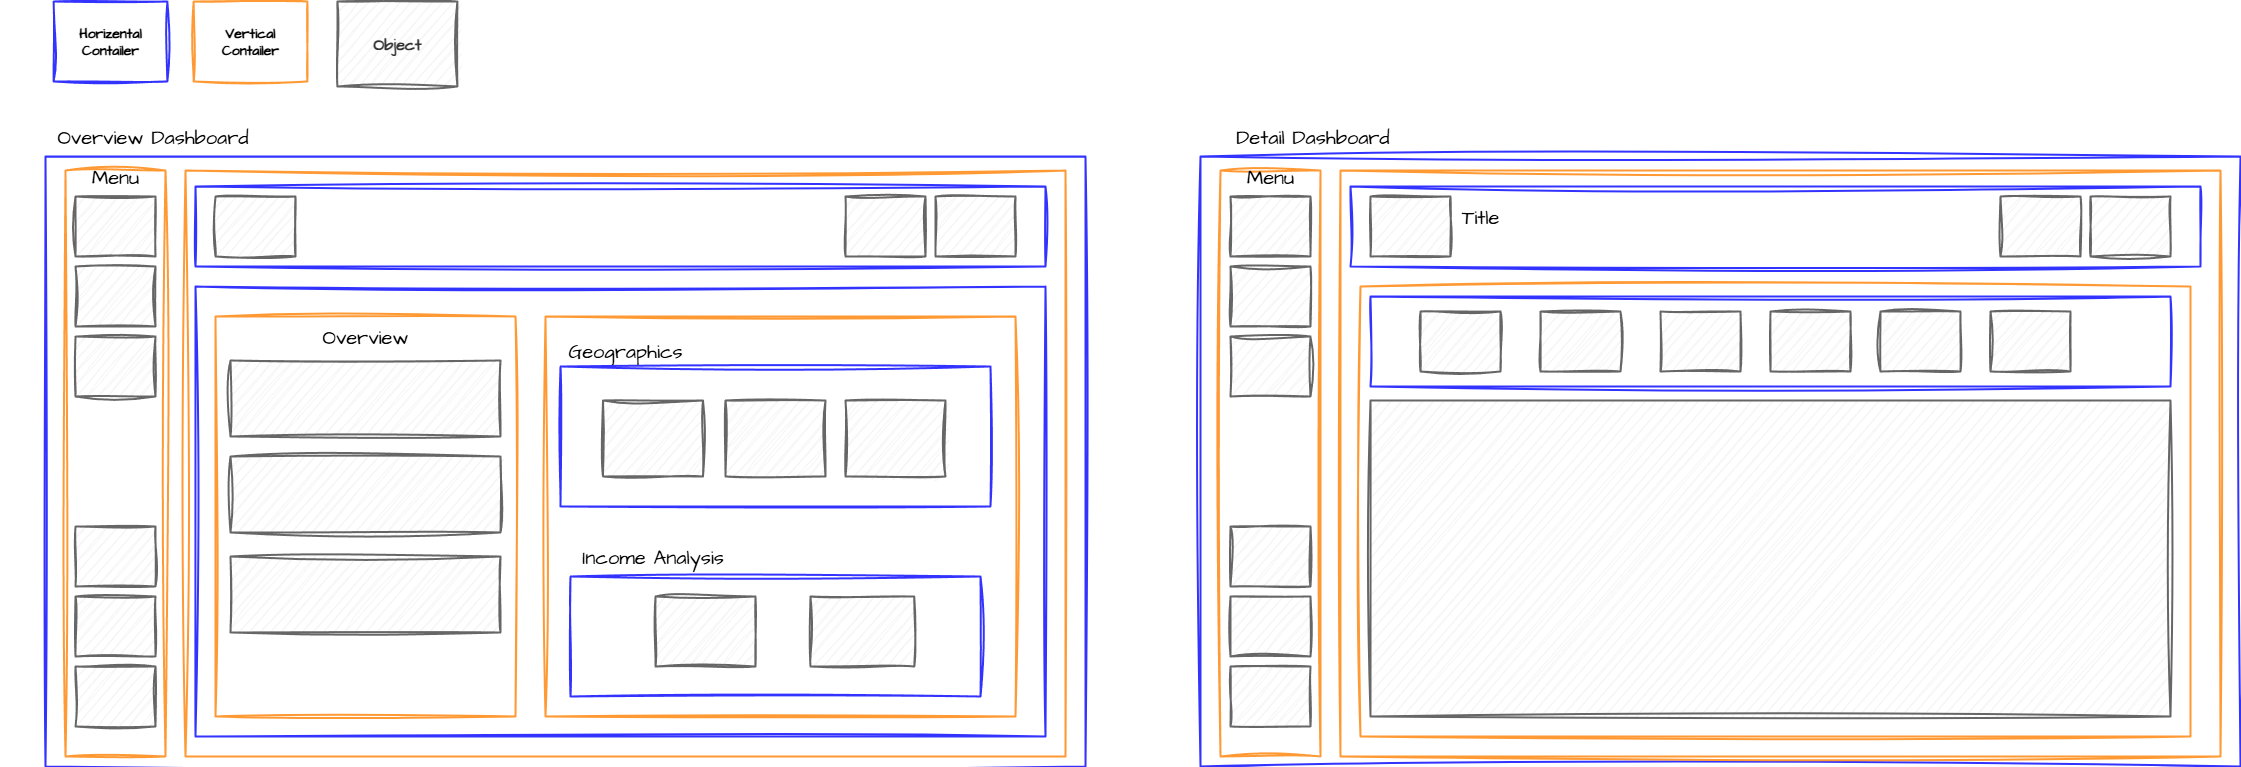

The diagram above was exported from draw.io. Its source (the exported page's mxGraphModel, read from the mxfile embedded in the PNG):
<mxGraphModel dx="1426" dy="1668" grid="1" gridSize="10" guides="1" tooltips="1" connect="1" arrows="1" fold="1" page="1" pageScale="1" pageWidth="1169" pageHeight="827" math="0" shadow="0">
  <root>
    <mxCell id="0" />
    <mxCell id="1" parent="0" />
    <mxCell id="PGWeTWr600nqLuUM6eGq-1" value="" style="rounded=0;whiteSpace=wrap;html=1;fillColor=none;strokeColor=#3333FF;strokeWidth=2;sketch=1;curveFitting=1;jiggle=2;" parent="1" vertex="1">
      <mxGeometry x="65" y="70" width="1040" height="610" as="geometry" />
    </mxCell>
    <mxCell id="PGWeTWr600nqLuUM6eGq-2" value="" style="rounded=0;whiteSpace=wrap;html=1;fillColor=none;strokeColor=#FF9933;strokeWidth=2;sketch=1;curveFitting=1;jiggle=2;" parent="1" vertex="1">
      <mxGeometry x="85" y="84" width="100" height="586" as="geometry" />
    </mxCell>
    <mxCell id="PGWeTWr600nqLuUM6eGq-4" value="" style="rounded=0;whiteSpace=wrap;html=1;fillColor=#f5f5f5;fontColor=#333333;strokeColor=#666666;strokeWidth=2;sketch=1;curveFitting=1;jiggle=2;" parent="1" vertex="1">
      <mxGeometry x="95" y="110" width="80" height="60" as="geometry" />
    </mxCell>
    <mxCell id="PGWeTWr600nqLuUM6eGq-5" value="" style="rounded=0;whiteSpace=wrap;html=1;fillColor=#f5f5f5;fontColor=#333333;strokeColor=#666666;strokeWidth=2;sketch=1;curveFitting=1;jiggle=2;" parent="1" vertex="1">
      <mxGeometry x="95" y="180" width="80" height="60" as="geometry" />
    </mxCell>
    <mxCell id="PGWeTWr600nqLuUM6eGq-6" value="" style="rounded=0;whiteSpace=wrap;html=1;fillColor=#f5f5f5;fontColor=#333333;strokeColor=#666666;strokeWidth=2;sketch=1;curveFitting=1;jiggle=2;" parent="1" vertex="1">
      <mxGeometry x="95" y="510" width="80" height="60" as="geometry" />
    </mxCell>
    <mxCell id="PGWeTWr600nqLuUM6eGq-7" value="" style="rounded=0;whiteSpace=wrap;html=1;fillColor=#f5f5f5;fontColor=#333333;strokeColor=#666666;strokeWidth=2;sketch=1;curveFitting=1;jiggle=2;" parent="1" vertex="1">
      <mxGeometry x="95" y="580" width="80" height="60" as="geometry" />
    </mxCell>
    <mxCell id="PGWeTWr600nqLuUM6eGq-8" value="" style="rounded=0;whiteSpace=wrap;html=1;fillColor=#f5f5f5;fontColor=#333333;strokeColor=#666666;strokeWidth=2;sketch=1;curveFitting=1;jiggle=2;" parent="1" vertex="1">
      <mxGeometry x="95" y="440" width="80" height="60" as="geometry" />
    </mxCell>
    <mxCell id="PGWeTWr600nqLuUM6eGq-9" value="" style="rounded=0;whiteSpace=wrap;html=1;fillColor=none;strokeColor=#FF9933;strokeWidth=2;sketch=1;curveFitting=1;jiggle=2;" parent="1" vertex="1">
      <mxGeometry x="205" y="84" width="880" height="586" as="geometry" />
    </mxCell>
    <mxCell id="PGWeTWr600nqLuUM6eGq-10" value="" style="rounded=0;whiteSpace=wrap;html=1;fillColor=none;strokeColor=#3333FF;strokeWidth=2;sketch=1;curveFitting=1;jiggle=2;" parent="1" vertex="1">
      <mxGeometry x="215" y="100" width="850" height="80" as="geometry" />
    </mxCell>
    <mxCell id="PGWeTWr600nqLuUM6eGq-11" value="" style="rounded=0;whiteSpace=wrap;html=1;fillColor=#f5f5f5;fontColor=#333333;strokeColor=#666666;strokeWidth=2;sketch=1;curveFitting=1;jiggle=2;" parent="1" vertex="1">
      <mxGeometry x="235" y="110" width="80" height="60" as="geometry" />
    </mxCell>
    <mxCell id="PGWeTWr600nqLuUM6eGq-12" value="" style="rounded=0;whiteSpace=wrap;html=1;fillColor=#f5f5f5;fontColor=#333333;strokeColor=#666666;strokeWidth=2;sketch=1;curveFitting=1;jiggle=2;" parent="1" vertex="1">
      <mxGeometry x="955" y="110" width="80" height="60" as="geometry" />
    </mxCell>
    <mxCell id="PGWeTWr600nqLuUM6eGq-13" value="" style="rounded=0;whiteSpace=wrap;html=1;fillColor=#f5f5f5;fontColor=#333333;strokeColor=#666666;strokeWidth=2;sketch=1;curveFitting=1;jiggle=2;" parent="1" vertex="1">
      <mxGeometry x="865" y="110" width="80" height="60" as="geometry" />
    </mxCell>
    <mxCell id="PGWeTWr600nqLuUM6eGq-14" value="" style="rounded=0;whiteSpace=wrap;html=1;fillColor=#f5f5f5;fontColor=#333333;strokeColor=#666666;strokeWidth=2;sketch=1;curveFitting=1;jiggle=2;" parent="1" vertex="1">
      <mxGeometry x="95" y="250" width="80" height="60" as="geometry" />
    </mxCell>
    <mxCell id="PGWeTWr600nqLuUM6eGq-15" value="Overview Dashboard" style="text;html=1;strokeColor=none;fillColor=none;align=center;verticalAlign=middle;whiteSpace=wrap;rounded=0;fontSize=20;fontFamily=Architects Daughter;sketch=1;curveFitting=1;jiggle=2;" parent="1" vertex="1">
      <mxGeometry x="20" y="40" width="305" height="20" as="geometry" />
    </mxCell>
    <mxCell id="PGWeTWr600nqLuUM6eGq-16" value="Menu" style="text;html=1;strokeColor=none;fillColor=none;align=center;verticalAlign=middle;whiteSpace=wrap;rounded=0;fontSize=20;fontFamily=Architects Daughter;strokeWidth=2;sketch=1;curveFitting=1;jiggle=2;" parent="1" vertex="1">
      <mxGeometry x="105" y="80" width="60" height="20" as="geometry" />
    </mxCell>
    <mxCell id="PGWeTWr600nqLuUM6eGq-18" value="" style="rounded=0;whiteSpace=wrap;html=1;fillColor=none;strokeColor=#3333FF;strokeWidth=2;sketch=1;curveFitting=1;jiggle=2;" parent="1" vertex="1">
      <mxGeometry x="215" y="200" width="850" height="450" as="geometry" />
    </mxCell>
    <mxCell id="PGWeTWr600nqLuUM6eGq-19" value="" style="rounded=0;whiteSpace=wrap;html=1;fillColor=none;strokeColor=#FF9933;strokeWidth=2;sketch=1;curveFitting=1;jiggle=2;" parent="1" vertex="1">
      <mxGeometry x="235" y="230" width="300" height="400" as="geometry" />
    </mxCell>
    <mxCell id="PGWeTWr600nqLuUM6eGq-21" value="Overview" style="text;html=1;strokeColor=none;fillColor=none;align=center;verticalAlign=middle;whiteSpace=wrap;rounded=0;fontSize=20;fontFamily=Architects Daughter;strokeWidth=2;sketch=1;curveFitting=1;jiggle=2;" parent="1" vertex="1">
      <mxGeometry x="355" y="240" width="60" height="20" as="geometry" />
    </mxCell>
    <mxCell id="PGWeTWr600nqLuUM6eGq-23" value="" style="rounded=0;whiteSpace=wrap;html=1;fillColor=none;strokeColor=#FF9933;strokeWidth=2;sketch=1;curveFitting=1;jiggle=2;" parent="1" vertex="1">
      <mxGeometry x="565" y="230" width="470" height="400" as="geometry" />
    </mxCell>
    <mxCell id="PGWeTWr600nqLuUM6eGq-24" value="" style="rounded=0;whiteSpace=wrap;html=1;fillColor=#f5f5f5;fontColor=#333333;strokeColor=#666666;strokeWidth=2;sketch=1;curveFitting=1;jiggle=2;" parent="1" vertex="1">
      <mxGeometry x="250" y="274" width="270" height="76" as="geometry" />
    </mxCell>
    <mxCell id="PGWeTWr600nqLuUM6eGq-25" value="" style="rounded=0;whiteSpace=wrap;html=1;fillColor=#f5f5f5;fontColor=#333333;strokeColor=#666666;strokeWidth=2;sketch=1;curveFitting=1;jiggle=2;" parent="1" vertex="1">
      <mxGeometry x="250" y="370" width="270" height="76" as="geometry" />
    </mxCell>
    <mxCell id="PGWeTWr600nqLuUM6eGq-26" value="" style="rounded=0;whiteSpace=wrap;html=1;fillColor=#f5f5f5;fontColor=#333333;strokeColor=#666666;strokeWidth=2;sketch=1;curveFitting=1;jiggle=2;" parent="1" vertex="1">
      <mxGeometry x="250" y="470" width="270" height="76" as="geometry" />
    </mxCell>
    <mxCell id="PGWeTWr600nqLuUM6eGq-29" value="Income Analysis" style="text;html=1;strokeColor=none;fillColor=none;align=center;verticalAlign=middle;whiteSpace=wrap;rounded=0;fontSize=20;fontFamily=Architects Daughter;strokeWidth=2;sketch=1;curveFitting=1;jiggle=2;" parent="1" vertex="1">
      <mxGeometry x="585" y="460" width="175" height="20" as="geometry" />
    </mxCell>
    <mxCell id="PGWeTWr600nqLuUM6eGq-30" value="Geographics" style="text;html=1;strokeColor=none;fillColor=none;align=center;verticalAlign=middle;whiteSpace=wrap;rounded=0;fontSize=20;fontFamily=Architects Daughter;strokeWidth=2;sketch=1;curveFitting=1;jiggle=2;" parent="1" vertex="1">
      <mxGeometry x="615" y="254" width="60" height="20" as="geometry" />
    </mxCell>
    <mxCell id="PGWeTWr600nqLuUM6eGq-31" value="" style="rounded=0;whiteSpace=wrap;html=1;fillColor=none;strokeColor=#3333FF;strokeWidth=2;sketch=1;curveFitting=1;jiggle=2;" parent="1" vertex="1">
      <mxGeometry x="590" y="490" width="410" height="120" as="geometry" />
    </mxCell>
    <mxCell id="PGWeTWr600nqLuUM6eGq-32" value="" style="rounded=0;whiteSpace=wrap;html=1;fillColor=#f5f5f5;fontColor=#333333;strokeColor=#666666;strokeWidth=2;sketch=1;curveFitting=1;jiggle=2;" parent="1" vertex="1">
      <mxGeometry x="675" y="510" width="100" height="70" as="geometry" />
    </mxCell>
    <mxCell id="PGWeTWr600nqLuUM6eGq-33" value="" style="rounded=0;whiteSpace=wrap;html=1;fillColor=#f5f5f5;fontColor=#333333;strokeColor=#666666;strokeWidth=2;sketch=1;curveFitting=1;jiggle=2;" parent="1" vertex="1">
      <mxGeometry x="830" y="510" width="103.75" height="70" as="geometry" />
    </mxCell>
    <mxCell id="PGWeTWr600nqLuUM6eGq-36" value="" style="rounded=0;whiteSpace=wrap;html=1;fillColor=#f5f5f5;fontColor=#333333;strokeColor=#666666;strokeWidth=2;sketch=1;curveFitting=1;jiggle=2;" parent="1" vertex="1">
      <mxGeometry x="622.5" y="314" width="100" height="76" as="geometry" />
    </mxCell>
    <mxCell id="PGWeTWr600nqLuUM6eGq-37" value="" style="rounded=0;whiteSpace=wrap;html=1;fillColor=#f5f5f5;fontColor=#333333;strokeColor=#666666;strokeWidth=2;sketch=1;curveFitting=1;jiggle=2;" parent="1" vertex="1">
      <mxGeometry x="745" y="314" width="100" height="76" as="geometry" />
    </mxCell>
    <mxCell id="PGWeTWr600nqLuUM6eGq-38" value="" style="rounded=0;whiteSpace=wrap;html=1;fillColor=#f5f5f5;fontColor=#333333;strokeColor=#666666;strokeWidth=2;sketch=1;curveFitting=1;jiggle=2;" parent="1" vertex="1">
      <mxGeometry x="865" y="314" width="100" height="76" as="geometry" />
    </mxCell>
    <mxCell id="PGWeTWr600nqLuUM6eGq-40" value="" style="rounded=0;whiteSpace=wrap;html=1;fillColor=none;strokeColor=#3333FF;strokeWidth=2;sketch=1;curveFitting=1;jiggle=2;" parent="1" vertex="1">
      <mxGeometry x="1220" y="70" width="1040" height="610" as="geometry" />
    </mxCell>
    <mxCell id="PGWeTWr600nqLuUM6eGq-41" value="" style="rounded=0;whiteSpace=wrap;html=1;fillColor=none;strokeColor=#FF9933;strokeWidth=2;sketch=1;curveFitting=1;jiggle=2;" parent="1" vertex="1">
      <mxGeometry x="1240" y="84" width="100" height="586" as="geometry" />
    </mxCell>
    <mxCell id="PGWeTWr600nqLuUM6eGq-42" value="" style="rounded=0;whiteSpace=wrap;html=1;fillColor=#f5f5f5;fontColor=#333333;strokeColor=#666666;strokeWidth=2;sketch=1;curveFitting=1;jiggle=2;" parent="1" vertex="1">
      <mxGeometry x="1250" y="110" width="80" height="60" as="geometry" />
    </mxCell>
    <mxCell id="PGWeTWr600nqLuUM6eGq-43" value="" style="rounded=0;whiteSpace=wrap;html=1;fillColor=#f5f5f5;fontColor=#333333;strokeColor=#666666;strokeWidth=2;sketch=1;curveFitting=1;jiggle=2;" parent="1" vertex="1">
      <mxGeometry x="1250" y="180" width="80" height="60" as="geometry" />
    </mxCell>
    <mxCell id="PGWeTWr600nqLuUM6eGq-44" value="" style="rounded=0;whiteSpace=wrap;html=1;fillColor=#f5f5f5;fontColor=#333333;strokeColor=#666666;strokeWidth=2;sketch=1;curveFitting=1;jiggle=2;" parent="1" vertex="1">
      <mxGeometry x="1250" y="510" width="80" height="60" as="geometry" />
    </mxCell>
    <mxCell id="PGWeTWr600nqLuUM6eGq-45" value="" style="rounded=0;whiteSpace=wrap;html=1;fillColor=#f5f5f5;fontColor=#333333;strokeColor=#666666;strokeWidth=2;sketch=1;curveFitting=1;jiggle=2;" parent="1" vertex="1">
      <mxGeometry x="1250" y="580" width="80" height="60" as="geometry" />
    </mxCell>
    <mxCell id="PGWeTWr600nqLuUM6eGq-46" value="" style="rounded=0;whiteSpace=wrap;html=1;fillColor=#f5f5f5;fontColor=#333333;strokeColor=#666666;strokeWidth=2;sketch=1;curveFitting=1;jiggle=2;" parent="1" vertex="1">
      <mxGeometry x="1250" y="440" width="80" height="60" as="geometry" />
    </mxCell>
    <mxCell id="PGWeTWr600nqLuUM6eGq-47" value="" style="rounded=0;whiteSpace=wrap;html=1;fillColor=none;strokeColor=#FF9933;strokeWidth=2;sketch=1;curveFitting=1;jiggle=2;" parent="1" vertex="1">
      <mxGeometry x="1360" y="84" width="880" height="586" as="geometry" />
    </mxCell>
    <mxCell id="PGWeTWr600nqLuUM6eGq-48" value="" style="rounded=0;whiteSpace=wrap;html=1;fillColor=none;strokeColor=#3333FF;strokeWidth=2;sketch=1;curveFitting=1;jiggle=2;" parent="1" vertex="1">
      <mxGeometry x="1370" y="100" width="850" height="80" as="geometry" />
    </mxCell>
    <mxCell id="PGWeTWr600nqLuUM6eGq-49" value="" style="rounded=0;whiteSpace=wrap;html=1;fillColor=#f5f5f5;fontColor=#333333;strokeColor=#666666;strokeWidth=2;sketch=1;curveFitting=1;jiggle=2;" parent="1" vertex="1">
      <mxGeometry x="1390" y="110" width="80" height="60" as="geometry" />
    </mxCell>
    <mxCell id="PGWeTWr600nqLuUM6eGq-50" value="" style="rounded=0;whiteSpace=wrap;html=1;fillColor=#f5f5f5;fontColor=#333333;strokeColor=#666666;strokeWidth=2;sketch=1;curveFitting=1;jiggle=2;" parent="1" vertex="1">
      <mxGeometry x="2110" y="110" width="80" height="60" as="geometry" />
    </mxCell>
    <mxCell id="PGWeTWr600nqLuUM6eGq-51" value="" style="rounded=0;whiteSpace=wrap;html=1;fillColor=#f5f5f5;fontColor=#333333;strokeColor=#666666;strokeWidth=2;sketch=1;curveFitting=1;jiggle=2;" parent="1" vertex="1">
      <mxGeometry x="2020" y="110" width="80" height="60" as="geometry" />
    </mxCell>
    <mxCell id="PGWeTWr600nqLuUM6eGq-52" value="" style="rounded=0;whiteSpace=wrap;html=1;fillColor=#f5f5f5;fontColor=#333333;strokeColor=#666666;strokeWidth=2;sketch=1;curveFitting=1;jiggle=2;" parent="1" vertex="1">
      <mxGeometry x="1250" y="250" width="80" height="60" as="geometry" />
    </mxCell>
    <mxCell id="PGWeTWr600nqLuUM6eGq-53" value="Detail Dashboard" style="text;html=1;strokeColor=none;fillColor=none;align=center;verticalAlign=middle;whiteSpace=wrap;rounded=0;fontSize=20;fontFamily=Architects Daughter;strokeWidth=2;sketch=1;curveFitting=1;jiggle=2;" parent="1" vertex="1">
      <mxGeometry x="1180" y="40" width="305" height="20" as="geometry" />
    </mxCell>
    <mxCell id="PGWeTWr600nqLuUM6eGq-54" value="Menu" style="text;html=1;strokeColor=none;fillColor=none;align=center;verticalAlign=middle;whiteSpace=wrap;rounded=0;fontSize=20;fontFamily=Architects Daughter;strokeWidth=2;sketch=1;curveFitting=1;jiggle=2;" parent="1" vertex="1">
      <mxGeometry x="1260" y="80" width="60" height="20" as="geometry" />
    </mxCell>
    <mxCell id="PGWeTWr600nqLuUM6eGq-55" value="Title" style="text;html=1;strokeColor=none;fillColor=none;align=center;verticalAlign=middle;whiteSpace=wrap;rounded=0;fontSize=20;fontFamily=Architects Daughter;strokeWidth=2;sketch=1;curveFitting=1;jiggle=2;" parent="1" vertex="1">
      <mxGeometry x="1470" y="120" width="60" height="20" as="geometry" />
    </mxCell>
    <mxCell id="PGWeTWr600nqLuUM6eGq-73" value="" style="rounded=0;whiteSpace=wrap;html=1;fillColor=none;strokeColor=#FF9933;strokeWidth=2;sketch=1;curveFitting=1;jiggle=2;" parent="1" vertex="1">
      <mxGeometry x="1380" y="200" width="830" height="450" as="geometry" />
    </mxCell>
    <mxCell id="PGWeTWr600nqLuUM6eGq-74" value="" style="rounded=0;whiteSpace=wrap;html=1;fillColor=none;strokeColor=#3333FF;strokeWidth=2;sketch=1;curveFitting=1;jiggle=2;" parent="1" vertex="1">
      <mxGeometry x="1390" y="210" width="800" height="90" as="geometry" />
    </mxCell>
    <mxCell id="PGWeTWr600nqLuUM6eGq-75" value="" style="rounded=0;whiteSpace=wrap;html=1;fillColor=#f5f5f5;fontColor=#333333;strokeColor=#666666;strokeWidth=2;sketch=1;curveFitting=1;jiggle=2;" parent="1" vertex="1">
      <mxGeometry x="1440" y="225" width="80" height="60" as="geometry" />
    </mxCell>
    <mxCell id="PGWeTWr600nqLuUM6eGq-76" value="" style="rounded=0;whiteSpace=wrap;html=1;fillColor=#f5f5f5;fontColor=#333333;strokeColor=#666666;strokeWidth=2;sketch=1;curveFitting=1;jiggle=2;" parent="1" vertex="1">
      <mxGeometry x="1560" y="225" width="80" height="60" as="geometry" />
    </mxCell>
    <mxCell id="PGWeTWr600nqLuUM6eGq-77" value="" style="rounded=0;whiteSpace=wrap;html=1;fillColor=#f5f5f5;fontColor=#333333;strokeColor=#666666;strokeWidth=2;sketch=1;curveFitting=1;jiggle=2;" parent="1" vertex="1">
      <mxGeometry x="1680" y="225" width="80" height="60" as="geometry" />
    </mxCell>
    <mxCell id="PGWeTWr600nqLuUM6eGq-78" value="" style="rounded=0;whiteSpace=wrap;html=1;fillColor=#f5f5f5;fontColor=#333333;strokeColor=#666666;strokeWidth=2;sketch=1;curveFitting=1;jiggle=2;" parent="1" vertex="1">
      <mxGeometry x="1790" y="225" width="80" height="60" as="geometry" />
    </mxCell>
    <mxCell id="PGWeTWr600nqLuUM6eGq-79" value="" style="rounded=0;whiteSpace=wrap;html=1;fillColor=#f5f5f5;fontColor=#333333;strokeColor=#666666;strokeWidth=2;sketch=1;curveFitting=1;jiggle=2;" parent="1" vertex="1">
      <mxGeometry x="1900" y="225" width="80" height="60" as="geometry" />
    </mxCell>
    <mxCell id="PGWeTWr600nqLuUM6eGq-80" value="" style="rounded=0;whiteSpace=wrap;html=1;fillColor=#f5f5f5;fontColor=#333333;strokeColor=#666666;strokeWidth=2;sketch=1;curveFitting=1;jiggle=2;" parent="1" vertex="1">
      <mxGeometry x="2010" y="225" width="80" height="60" as="geometry" />
    </mxCell>
    <mxCell id="PGWeTWr600nqLuUM6eGq-81" value="" style="rounded=0;whiteSpace=wrap;html=1;fillColor=#f5f5f5;fontColor=#333333;strokeColor=#666666;strokeWidth=2;sketch=1;curveFitting=1;jiggle=2;" parent="1" vertex="1">
      <mxGeometry x="1390" y="314" width="800" height="316" as="geometry" />
    </mxCell>
    <mxCell id="vjm-o3LrQS6AP1Cw-ad6-1" value="" style="rounded=0;whiteSpace=wrap;html=1;fillColor=none;strokeColor=#3333FF;strokeWidth=2;sketch=1;curveFitting=1;jiggle=2;" parent="1" vertex="1">
      <mxGeometry x="580" y="280" width="430" height="140" as="geometry" />
    </mxCell>
    <mxCell id="vjm-o3LrQS6AP1Cw-ad6-3" value="Horizental Contailer" style="rounded=0;whiteSpace=wrap;html=1;fillColor=none;strokeColor=#3333FF;strokeWidth=2;sketch=1;curveFitting=1;jiggle=2;fontFamily=Architects Daughter;fontSource=https%3A%2F%2Ffonts.googleapis.com%2Fcss%3Ffamily%3DArchitects%2BDaughter;fontStyle=1;fontSize=14;" parent="1" vertex="1">
      <mxGeometry x="73.13" y="-85" width="113.75" height="80" as="geometry" />
    </mxCell>
    <mxCell id="vjm-o3LrQS6AP1Cw-ad6-4" value="Vertical&lt;br&gt;Contailer" style="rounded=0;whiteSpace=wrap;html=1;fillColor=none;strokeColor=#FF9933;strokeWidth=2;sketch=1;curveFitting=1;jiggle=2;fontFamily=Architects Daughter;fontSource=https%3A%2F%2Ffonts.googleapis.com%2Fcss%3Ffamily%3DArchitects%2BDaughter;fontStyle=1;fontSize=14;" parent="1" vertex="1">
      <mxGeometry x="213.13" y="-85" width="113.75" height="80" as="geometry" />
    </mxCell>
    <mxCell id="vjm-o3LrQS6AP1Cw-ad6-5" value="Object" style="rounded=0;whiteSpace=wrap;html=1;fillColor=#f5f5f5;fontColor=#333333;strokeColor=#666666;strokeWidth=2;sketch=1;curveFitting=1;jiggle=2;fontFamily=Architects Daughter;fontSource=https%3A%2F%2Ffonts.googleapis.com%2Fcss%3Ffamily%3DArchitects%2BDaughter;fontSize=16;fontStyle=1" parent="1" vertex="1">
      <mxGeometry x="356.88" y="-85" width="120" height="85" as="geometry" />
    </mxCell>
  </root>
</mxGraphModel>